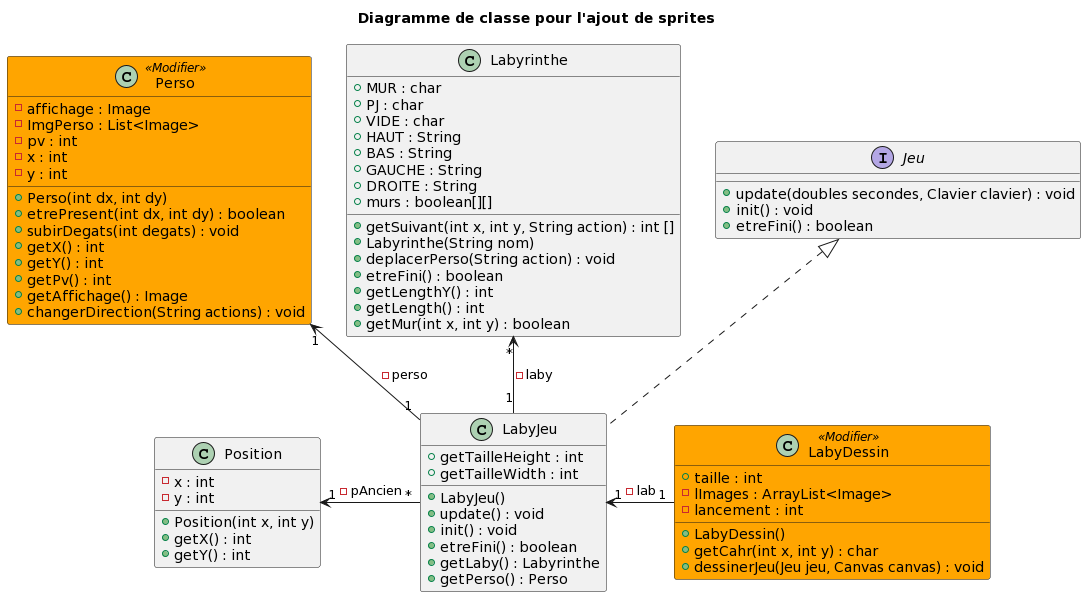

The diagram above was rendered by PlantUML. Its source (embedded in the PNG):
@startuml
title Diagramme de classe pour l'ajout de sprites
skinparam class {
BackgroundColor<<Nouveau>> Pink
BackgroundColor<<Modifier>> Orange
BorderColor<<Nouveau>> Black
}

class Perso <<Modifier>>{
- affichage : Image
- ImgPerso : List<Image>
- pv : int
- x : int
- y : int
+ Perso(int dx, int dy)
+ etrePresent(int dx, int dy) : boolean
+ subirDegats(int degats) : void
+ getX() : int
+ getY() : int
+ getPv() : int
+ getAffichage() : Image
+ changerDirection(String actions) : void
}

class Labyrinthe {
+ MUR : char
+ PJ : char
+ VIDE : char
+ HAUT : String
+ BAS : String
+ GAUCHE : String
+ DROITE : String
+ murs : boolean[][]
+ getSuivant(int x, int y, String action) : int []
+ Labyrinthe(String nom)
+ deplacerPerso(String action) : void
+ etreFini() : boolean
+ getLengthY() : int
+ getLength() : int
+ getMur(int x, int y) : boolean
}



class LabyDessin <<Modifier>>{
+ taille : int
- lImages : ArrayList<Image>
- lancement : int
+ LabyDessin()
+ getCahr(int x, int y) : char
+ dessinerJeu(Jeu jeu, Canvas canvas) : void

}

class LabyJeu {
+ LabyJeu()
+ getTailleHeight : int
+ getTailleWidth : int
+ update() : void
+ init() : void
+ etreFini() : boolean
+ getLaby() : Labyrinthe
+ getPerso() : Perso
}

class Position {
- x : int
- y : int
+ Position(int x, int y)
+ getX() : int
+ getY() : int
}

interface Jeu {
+ update(doubles secondes, Clavier clavier) : void
+ init() : void
+ etreFini() : boolean

}

LabyJeu "1" <- "1" LabyDessin : - lab
Labyrinthe "*" <-- "1" LabyJeu : - laby
Perso "1" <-- "1" LabyJeu : - perso
Position "1" <- "*" LabyJeu : - pAncien
Jeu <|.. LabyJeu
@enduml